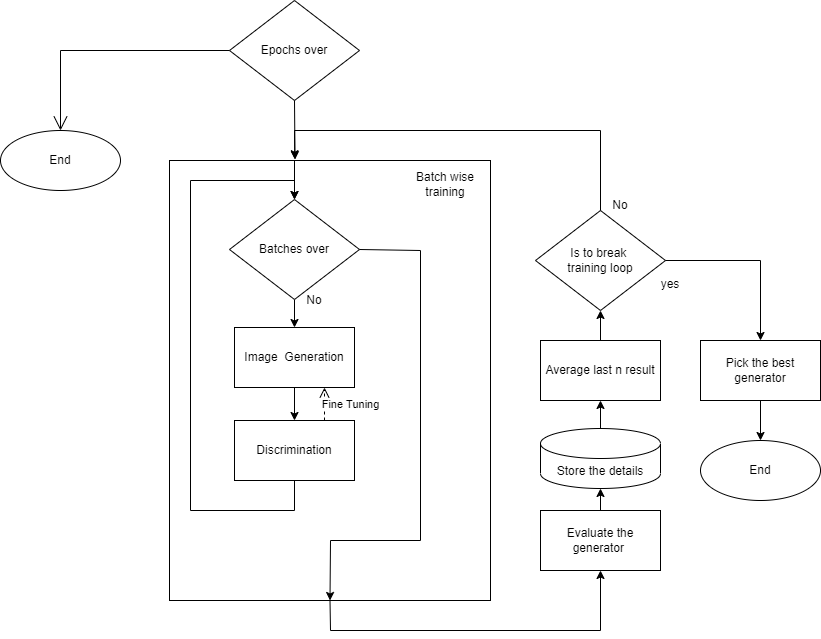

The diagram above was exported from draw.io. Its source (the exported page's mxGraphModel, read from the mxfile embedded in the PNG):
<mxGraphModel dx="1359" dy="745" grid="1" gridSize="10" guides="1" tooltips="1" connect="1" arrows="1" fold="1" page="1" pageScale="1" pageWidth="850" pageHeight="1100" math="0" shadow="0">
  <root>
    <mxCell id="0" />
    <mxCell id="1" parent="0" />
    <mxCell id="3iDDSbqC3w6Q562k3z_B-1" value="Epochs over" style="rhombus;whiteSpace=wrap;html=1;" vertex="1" parent="1">
      <mxGeometry x="329" y="110" width="130" height="100" as="geometry" />
    </mxCell>
    <mxCell id="3iDDSbqC3w6Q562k3z_B-4" value="" style="endArrow=open;endFill=1;endSize=12;html=1;rounded=0;exitX=0;exitY=0.5;exitDx=0;exitDy=0;" edge="1" parent="1" source="3iDDSbqC3w6Q562k3z_B-1">
      <mxGeometry width="160" relative="1" as="geometry">
        <mxPoint x="340" y="380" as="sourcePoint" />
        <mxPoint x="160" y="240" as="targetPoint" />
        <Array as="points">
          <mxPoint x="160" y="160" />
        </Array>
      </mxGeometry>
    </mxCell>
    <mxCell id="3iDDSbqC3w6Q562k3z_B-6" value="End" style="ellipse;whiteSpace=wrap;html=1;" vertex="1" parent="1">
      <mxGeometry x="100" y="240" width="120" height="60" as="geometry" />
    </mxCell>
    <mxCell id="3iDDSbqC3w6Q562k3z_B-7" value="" style="whiteSpace=wrap;html=1;" vertex="1" parent="1">
      <mxGeometry x="269" y="270" width="321" height="440" as="geometry" />
    </mxCell>
    <mxCell id="3iDDSbqC3w6Q562k3z_B-13" value="" style="edgeStyle=orthogonalEdgeStyle;rounded=0;orthogonalLoop=1;jettySize=auto;html=1;" edge="1" parent="1" source="3iDDSbqC3w6Q562k3z_B-10" target="3iDDSbqC3w6Q562k3z_B-11">
      <mxGeometry relative="1" as="geometry" />
    </mxCell>
    <mxCell id="3iDDSbqC3w6Q562k3z_B-10" value="Batches over" style="rhombus;whiteSpace=wrap;html=1;" vertex="1" parent="1">
      <mxGeometry x="329" y="309" width="130" height="100" as="geometry" />
    </mxCell>
    <mxCell id="3iDDSbqC3w6Q562k3z_B-14" value="" style="edgeStyle=orthogonalEdgeStyle;rounded=0;orthogonalLoop=1;jettySize=auto;html=1;" edge="1" parent="1" source="3iDDSbqC3w6Q562k3z_B-11" target="3iDDSbqC3w6Q562k3z_B-12">
      <mxGeometry relative="1" as="geometry" />
    </mxCell>
    <mxCell id="3iDDSbqC3w6Q562k3z_B-11" value="Image&amp;nbsp; Generation" style="rounded=0;whiteSpace=wrap;html=1;" vertex="1" parent="1">
      <mxGeometry x="334" y="437" width="120" height="60" as="geometry" />
    </mxCell>
    <mxCell id="3iDDSbqC3w6Q562k3z_B-12" value="Discrimination" style="rounded=0;whiteSpace=wrap;html=1;" vertex="1" parent="1">
      <mxGeometry x="334" y="530" width="120" height="60" as="geometry" />
    </mxCell>
    <mxCell id="3iDDSbqC3w6Q562k3z_B-15" value="Fine Tuning" style="html=1;verticalAlign=bottom;endArrow=open;dashed=1;endSize=8;rounded=0;exitX=0.75;exitY=0;exitDx=0;exitDy=0;entryX=0.75;entryY=1;entryDx=0;entryDy=0;" edge="1" parent="1" source="3iDDSbqC3w6Q562k3z_B-12" target="3iDDSbqC3w6Q562k3z_B-11">
      <mxGeometry x="-0.5556" y="-26" relative="1" as="geometry">
        <mxPoint x="460" y="380" as="sourcePoint" />
        <mxPoint x="380" y="380" as="targetPoint" />
        <mxPoint as="offset" />
      </mxGeometry>
    </mxCell>
    <mxCell id="3iDDSbqC3w6Q562k3z_B-16" value="No" style="text;html=1;strokeColor=none;fillColor=none;align=center;verticalAlign=middle;whiteSpace=wrap;rounded=0;" vertex="1" parent="1">
      <mxGeometry x="384" y="395" width="60" height="30" as="geometry" />
    </mxCell>
    <mxCell id="3iDDSbqC3w6Q562k3z_B-17" value="" style="endArrow=classic;html=1;rounded=0;entryX=0.5;entryY=0;entryDx=0;entryDy=0;exitX=0.5;exitY=1;exitDx=0;exitDy=0;" edge="1" parent="1" source="3iDDSbqC3w6Q562k3z_B-12" target="3iDDSbqC3w6Q562k3z_B-10">
      <mxGeometry width="50" height="50" relative="1" as="geometry">
        <mxPoint x="400" y="400" as="sourcePoint" />
        <mxPoint x="450" y="350" as="targetPoint" />
        <Array as="points">
          <mxPoint x="394" y="620" />
          <mxPoint x="290" y="620" />
          <mxPoint x="290" y="290" />
          <mxPoint x="394" y="290" />
        </Array>
      </mxGeometry>
    </mxCell>
    <mxCell id="3iDDSbqC3w6Q562k3z_B-18" value="" style="endArrow=classic;html=1;rounded=0;entryX=0.5;entryY=0;entryDx=0;entryDy=0;" edge="1" parent="1" target="3iDDSbqC3w6Q562k3z_B-10">
      <mxGeometry width="50" height="50" relative="1" as="geometry">
        <mxPoint x="394" y="270" as="sourcePoint" />
        <mxPoint x="450" y="350" as="targetPoint" />
      </mxGeometry>
    </mxCell>
    <mxCell id="3iDDSbqC3w6Q562k3z_B-19" value="" style="endArrow=classic;html=1;rounded=0;entryX=0.5;entryY=1;entryDx=0;entryDy=0;exitX=1;exitY=0.5;exitDx=0;exitDy=0;" edge="1" parent="1" source="3iDDSbqC3w6Q562k3z_B-10" target="3iDDSbqC3w6Q562k3z_B-7">
      <mxGeometry width="50" height="50" relative="1" as="geometry">
        <mxPoint x="400" y="400" as="sourcePoint" />
        <mxPoint x="450" y="350" as="targetPoint" />
        <Array as="points">
          <mxPoint x="520" y="360" />
          <mxPoint x="520" y="650" />
          <mxPoint x="430" y="650" />
        </Array>
      </mxGeometry>
    </mxCell>
    <mxCell id="3iDDSbqC3w6Q562k3z_B-21" value="Batch wise training" style="text;html=1;strokeColor=none;fillColor=none;align=center;verticalAlign=middle;whiteSpace=wrap;rounded=0;" vertex="1" parent="1">
      <mxGeometry x="510" y="279" width="70" height="30" as="geometry" />
    </mxCell>
    <mxCell id="3iDDSbqC3w6Q562k3z_B-22" value="" style="endArrow=classic;html=1;rounded=0;exitX=0.5;exitY=1;exitDx=0;exitDy=0;entryX=0.391;entryY=-0.002;entryDx=0;entryDy=0;entryPerimeter=0;" edge="1" parent="1" source="3iDDSbqC3w6Q562k3z_B-1" target="3iDDSbqC3w6Q562k3z_B-7">
      <mxGeometry width="50" height="50" relative="1" as="geometry">
        <mxPoint x="404" y="280" as="sourcePoint" />
        <mxPoint x="396" y="270" as="targetPoint" />
      </mxGeometry>
    </mxCell>
    <mxCell id="3iDDSbqC3w6Q562k3z_B-23" value="Is to break &lt;br&gt;training loop" style="rhombus;whiteSpace=wrap;html=1;" vertex="1" parent="1">
      <mxGeometry x="635" y="320" width="130" height="100" as="geometry" />
    </mxCell>
    <mxCell id="3iDDSbqC3w6Q562k3z_B-24" value="Evaluate the generator&amp;nbsp;" style="rounded=0;whiteSpace=wrap;html=1;" vertex="1" parent="1">
      <mxGeometry x="640" y="620" width="120" height="60" as="geometry" />
    </mxCell>
    <mxCell id="3iDDSbqC3w6Q562k3z_B-25" value="Store the details" style="shape=cylinder3;whiteSpace=wrap;html=1;boundedLbl=1;backgroundOutline=1;size=15;" vertex="1" parent="1">
      <mxGeometry x="640" y="538" width="120" height="60" as="geometry" />
    </mxCell>
    <mxCell id="3iDDSbqC3w6Q562k3z_B-26" value="Average last n result" style="rounded=0;whiteSpace=wrap;html=1;" vertex="1" parent="1">
      <mxGeometry x="640" y="450" width="120" height="60" as="geometry" />
    </mxCell>
    <mxCell id="3iDDSbqC3w6Q562k3z_B-27" value="" style="endArrow=classic;html=1;rounded=0;exitX=0.5;exitY=1;exitDx=0;exitDy=0;entryX=0.5;entryY=1;entryDx=0;entryDy=0;" edge="1" parent="1" source="3iDDSbqC3w6Q562k3z_B-7" target="3iDDSbqC3w6Q562k3z_B-24">
      <mxGeometry width="50" height="50" relative="1" as="geometry">
        <mxPoint x="540" y="520" as="sourcePoint" />
        <mxPoint x="590" y="470" as="targetPoint" />
        <Array as="points">
          <mxPoint x="430" y="740" />
          <mxPoint x="700" y="740" />
        </Array>
      </mxGeometry>
    </mxCell>
    <mxCell id="3iDDSbqC3w6Q562k3z_B-28" value="" style="endArrow=classic;html=1;rounded=0;entryX=0.5;entryY=1;entryDx=0;entryDy=0;entryPerimeter=0;exitX=0.5;exitY=0;exitDx=0;exitDy=0;" edge="1" parent="1" source="3iDDSbqC3w6Q562k3z_B-24" target="3iDDSbqC3w6Q562k3z_B-25">
      <mxGeometry width="50" height="50" relative="1" as="geometry">
        <mxPoint x="650" y="650" as="sourcePoint" />
        <mxPoint x="700" y="600" as="targetPoint" />
      </mxGeometry>
    </mxCell>
    <mxCell id="3iDDSbqC3w6Q562k3z_B-29" value="" style="endArrow=classic;html=1;rounded=0;entryX=0.5;entryY=1;entryDx=0;entryDy=0;exitX=0.5;exitY=0;exitDx=0;exitDy=0;exitPerimeter=0;" edge="1" parent="1" source="3iDDSbqC3w6Q562k3z_B-25" target="3iDDSbqC3w6Q562k3z_B-26">
      <mxGeometry width="50" height="50" relative="1" as="geometry">
        <mxPoint x="699.83" y="532" as="sourcePoint" />
        <mxPoint x="699.83" y="510" as="targetPoint" />
      </mxGeometry>
    </mxCell>
    <mxCell id="3iDDSbqC3w6Q562k3z_B-30" value="" style="endArrow=classic;html=1;rounded=0;entryX=0.5;entryY=1;entryDx=0;entryDy=0;exitX=0.5;exitY=0;exitDx=0;exitDy=0;" edge="1" parent="1" source="3iDDSbqC3w6Q562k3z_B-26" target="3iDDSbqC3w6Q562k3z_B-23">
      <mxGeometry width="50" height="50" relative="1" as="geometry">
        <mxPoint x="699.83" y="448" as="sourcePoint" />
        <mxPoint x="699.83" y="420" as="targetPoint" />
      </mxGeometry>
    </mxCell>
    <mxCell id="3iDDSbqC3w6Q562k3z_B-31" value="" style="endArrow=classic;html=1;rounded=0;exitX=1;exitY=0.5;exitDx=0;exitDy=0;entryX=0.5;entryY=0;entryDx=0;entryDy=0;" edge="1" parent="1" source="3iDDSbqC3w6Q562k3z_B-23" target="3iDDSbqC3w6Q562k3z_B-35">
      <mxGeometry width="50" height="50" relative="1" as="geometry">
        <mxPoint x="780" y="420" as="sourcePoint" />
        <mxPoint x="790" y="370" as="targetPoint" />
        <Array as="points">
          <mxPoint x="860" y="370" />
        </Array>
      </mxGeometry>
    </mxCell>
    <mxCell id="3iDDSbqC3w6Q562k3z_B-32" value="" style="endArrow=classic;html=1;rounded=0;exitX=0.5;exitY=0;exitDx=0;exitDy=0;entryX=0.39;entryY=-0.004;entryDx=0;entryDy=0;entryPerimeter=0;" edge="1" parent="1" source="3iDDSbqC3w6Q562k3z_B-23" target="3iDDSbqC3w6Q562k3z_B-7">
      <mxGeometry width="50" height="50" relative="1" as="geometry">
        <mxPoint x="775" y="380" as="sourcePoint" />
        <mxPoint x="690" y="200" as="targetPoint" />
        <Array as="points">
          <mxPoint x="700" y="240" />
          <mxPoint x="394" y="240" />
        </Array>
      </mxGeometry>
    </mxCell>
    <mxCell id="3iDDSbqC3w6Q562k3z_B-33" value="No" style="text;html=1;strokeColor=none;fillColor=none;align=center;verticalAlign=middle;whiteSpace=wrap;rounded=0;" vertex="1" parent="1">
      <mxGeometry x="690" y="300" width="60" height="30" as="geometry" />
    </mxCell>
    <mxCell id="3iDDSbqC3w6Q562k3z_B-34" value="yes" style="text;html=1;strokeColor=none;fillColor=none;align=center;verticalAlign=middle;whiteSpace=wrap;rounded=0;" vertex="1" parent="1">
      <mxGeometry x="740" y="379" width="60" height="30" as="geometry" />
    </mxCell>
    <mxCell id="3iDDSbqC3w6Q562k3z_B-39" value="" style="edgeStyle=orthogonalEdgeStyle;rounded=0;orthogonalLoop=1;jettySize=auto;html=1;" edge="1" parent="1" source="3iDDSbqC3w6Q562k3z_B-35" target="3iDDSbqC3w6Q562k3z_B-38">
      <mxGeometry relative="1" as="geometry" />
    </mxCell>
    <mxCell id="3iDDSbqC3w6Q562k3z_B-35" value="Pick the best generator" style="rounded=0;whiteSpace=wrap;html=1;" vertex="1" parent="1">
      <mxGeometry x="800" y="450" width="120" height="60" as="geometry" />
    </mxCell>
    <mxCell id="3iDDSbqC3w6Q562k3z_B-38" value="End" style="ellipse;whiteSpace=wrap;html=1;rounded=0;" vertex="1" parent="1">
      <mxGeometry x="800" y="550" width="120" height="60" as="geometry" />
    </mxCell>
  </root>
</mxGraphModel>